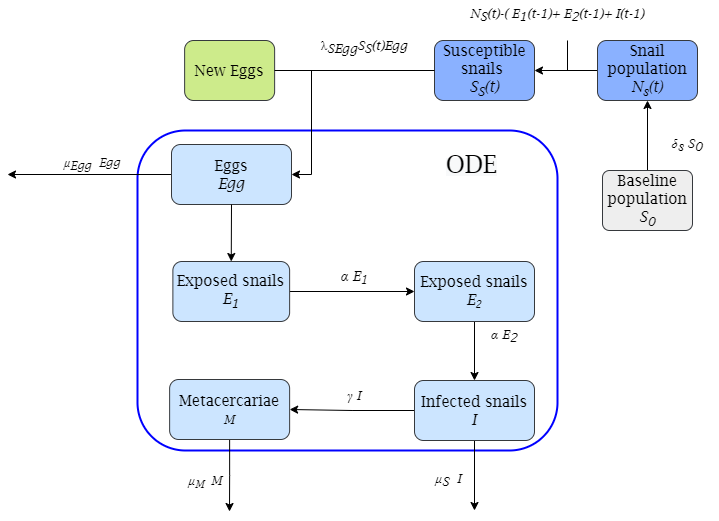

The diagram above was exported from draw.io. Its source (the exported page's mxGraphModel, read from the mxfile embedded in the PNG):
<mxGraphModel dx="1117" dy="623" grid="1" gridSize="10" guides="1" tooltips="1" connect="1" arrows="1" fold="1" page="1" pageScale="1" pageWidth="1169" pageHeight="827" math="0" shadow="0">
  <root>
    <mxCell id="0" />
    <mxCell id="1" parent="0" />
    <mxCell id="W63Ve15LJmaTfrixhaZY-5" value="" style="rounded=1;whiteSpace=wrap;html=1;fontFamily=Lucida Bright;fontSize=16;strokeColor=#0000FF;strokeWidth=2;fillColor=none;" vertex="1" parent="1">
      <mxGeometry x="520" y="170" width="420" height="320" as="geometry" />
    </mxCell>
    <mxCell id="W63Ve15LJmaTfrixhaZY-6" style="edgeStyle=orthogonalEdgeStyle;rounded=0;orthogonalLoop=1;jettySize=auto;html=1;exitX=0.5;exitY=0;exitDx=0;exitDy=0;fontFamily=Lucida Bright;fontSize=16;" edge="1" parent="1" source="Ph4413J-O8SGq-l-suVC-3" target="Ph4413J-O8SGq-l-suVC-6">
      <mxGeometry relative="1" as="geometry" />
    </mxCell>
    <mxCell id="Ph4413J-O8SGq-l-suVC-3" value="&lt;font style=&quot;font-size: 15px&quot;&gt;Baseline population&lt;br&gt;&lt;i&gt;S&lt;sub&gt;0&lt;/sub&gt;&lt;/i&gt;&lt;/font&gt;" style="rounded=1;whiteSpace=wrap;html=1;absoluteArcSize=1;arcSize=14;strokeWidth=1;fontFamily=Lucida Bright;fillColor=#eeeeee;strokeColor=#36393d;" parent="1" vertex="1">
      <mxGeometry x="985" y="210" width="90" height="60" as="geometry" />
    </mxCell>
    <mxCell id="Ph4413J-O8SGq-l-suVC-23" style="edgeStyle=orthogonalEdgeStyle;rounded=0;orthogonalLoop=1;jettySize=auto;html=1;exitX=0;exitY=0.5;exitDx=0;exitDy=0;fontFamily=Lucida Bright;fontSize=15;" parent="1" source="Ph4413J-O8SGq-l-suVC-5" edge="1">
      <mxGeometry relative="1" as="geometry">
        <mxPoint x="390" y="214" as="targetPoint" />
      </mxGeometry>
    </mxCell>
    <mxCell id="Ph4413J-O8SGq-l-suVC-5" value="Eggs&lt;br&gt;&lt;i&gt;Egg&lt;/i&gt;" style="rounded=1;whiteSpace=wrap;html=1;fontFamily=Lucida Bright;fontSize=15;fillColor=#cce5ff;strokeColor=#36393d;" parent="1" vertex="1">
      <mxGeometry x="554" y="184" width="120" height="60" as="geometry" />
    </mxCell>
    <mxCell id="W63Ve15LJmaTfrixhaZY-7" style="edgeStyle=orthogonalEdgeStyle;rounded=0;orthogonalLoop=1;jettySize=auto;html=1;exitX=0;exitY=0.5;exitDx=0;exitDy=0;entryX=1;entryY=0.5;entryDx=0;entryDy=0;fontFamily=Lucida Bright;fontSize=16;" edge="1" parent="1" source="Ph4413J-O8SGq-l-suVC-6" target="NpxMUEAwTnsZJpkyLGL0-3">
      <mxGeometry relative="1" as="geometry" />
    </mxCell>
    <mxCell id="Ph4413J-O8SGq-l-suVC-6" value="Snail population&lt;br&gt;&lt;i&gt;N&lt;sub&gt;s&lt;/sub&gt;(t)&lt;/i&gt;" style="rounded=1;whiteSpace=wrap;html=1;fontFamily=Lucida Bright;fontSize=15;fillColor=#8AB1FF;strokeColor=#36393d;" parent="1" vertex="1">
      <mxGeometry x="980" y="80" width="100" height="60" as="geometry" />
    </mxCell>
    <mxCell id="W63Ve15LJmaTfrixhaZY-9" style="edgeStyle=orthogonalEdgeStyle;rounded=0;orthogonalLoop=1;jettySize=auto;html=1;exitX=1;exitY=0.5;exitDx=0;exitDy=0;entryX=1;entryY=0.5;entryDx=0;entryDy=0;fontFamily=Lucida Bright;fontSize=16;" edge="1" parent="1" source="Ph4413J-O8SGq-l-suVC-8" target="Ph4413J-O8SGq-l-suVC-5">
      <mxGeometry relative="1" as="geometry" />
    </mxCell>
    <mxCell id="Ph4413J-O8SGq-l-suVC-8" value="New Eggs" style="rounded=1;whiteSpace=wrap;html=1;fontFamily=Lucida Bright;fontSize=15;fillColor=#cdeb8b;strokeColor=#36393d;" parent="1" vertex="1">
      <mxGeometry x="567.13" y="80" width="90" height="60" as="geometry" />
    </mxCell>
    <mxCell id="Ph4413J-O8SGq-l-suVC-10" value="&lt;p style=&quot;margin-top: 0pt; margin-bottom: 0pt; margin-left: 0in; text-align: left; direction: ltr; unicode-bidi: embed; word-break: normal; font-size: 13px;&quot;&gt;&lt;span style=&quot;font-size: 13px;&quot;&gt;&lt;i style=&quot;font-size: 13px;&quot;&gt;δ&lt;sub style=&quot;font-size: 13px;&quot;&gt;s&lt;/sub&gt; S&lt;sub style=&quot;font-size: 13px;&quot;&gt;0&lt;/sub&gt;&lt;/i&gt;&lt;/span&gt;&lt;/p&gt;" style="text;html=1;strokeColor=none;fillColor=none;align=center;verticalAlign=middle;whiteSpace=wrap;rounded=0;fontFamily=Lucida Bright;fontSize=13;" parent="1" vertex="1">
      <mxGeometry x="1040" y="170" width="60" height="30" as="geometry" />
    </mxCell>
    <mxCell id="Ph4413J-O8SGq-l-suVC-18" style="edgeStyle=orthogonalEdgeStyle;rounded=0;orthogonalLoop=1;jettySize=auto;html=1;exitX=0.5;exitY=1;exitDx=0;exitDy=0;fontFamily=Lucida Bright;fontSize=15;" parent="1" source="Ph4413J-O8SGq-l-suVC-10" target="Ph4413J-O8SGq-l-suVC-10" edge="1">
      <mxGeometry relative="1" as="geometry" />
    </mxCell>
    <mxCell id="Ph4413J-O8SGq-l-suVC-19" value="" style="endArrow=classic;html=1;rounded=0;fontFamily=Lucida Bright;fontSize=15;exitX=0.5;exitY=1;exitDx=0;exitDy=0;entryX=0.5;entryY=0;entryDx=0;entryDy=0;" parent="1" source="Ph4413J-O8SGq-l-suVC-5" target="Ph4413J-O8SGq-l-suVC-20" edge="1">
      <mxGeometry width="50" height="50" relative="1" as="geometry">
        <mxPoint x="642.6399999999996" y="245.7299999999998" as="sourcePoint" />
        <mxPoint x="630" y="331" as="targetPoint" />
      </mxGeometry>
    </mxCell>
    <mxCell id="cps1jp-Q-GCo8sEY0IGr-1" style="edgeStyle=orthogonalEdgeStyle;rounded=0;orthogonalLoop=1;jettySize=auto;html=1;exitX=1;exitY=0.5;exitDx=0;exitDy=0;entryX=0;entryY=0.5;entryDx=0;entryDy=0;fontSize=29;fontFamily=Lucida Bright;" parent="1" source="Ph4413J-O8SGq-l-suVC-20" target="Ph4413J-O8SGq-l-suVC-24" edge="1">
      <mxGeometry relative="1" as="geometry" />
    </mxCell>
    <mxCell id="Ph4413J-O8SGq-l-suVC-20" value="Exposed snails&lt;br&gt;&lt;i&gt;E&lt;sub&gt;1&lt;/sub&gt;&lt;/i&gt;" style="rounded=1;whiteSpace=wrap;html=1;fontFamily=Lucida Bright;fontSize=15;fillColor=#cce5ff;strokeColor=#36393d;" parent="1" vertex="1">
      <mxGeometry x="555.38" y="301" width="116.75" height="60" as="geometry" />
    </mxCell>
    <mxCell id="Ph4413J-O8SGq-l-suVC-28" style="edgeStyle=orthogonalEdgeStyle;rounded=0;orthogonalLoop=1;jettySize=auto;html=1;exitX=0.5;exitY=1;exitDx=0;exitDy=0;fontFamily=Lucida Bright;fontSize=15;entryX=0.5;entryY=0;entryDx=0;entryDy=0;" parent="1" source="Ph4413J-O8SGq-l-suVC-24" target="Ph4413J-O8SGq-l-suVC-25" edge="1">
      <mxGeometry relative="1" as="geometry" />
    </mxCell>
    <mxCell id="Ph4413J-O8SGq-l-suVC-24" value="Exposed snails&lt;br&gt;&lt;i&gt;E&lt;span style=&quot;font-size: 12.5px&quot;&gt;&lt;sub&gt;2&lt;/sub&gt;&lt;/span&gt;&lt;/i&gt;" style="rounded=1;whiteSpace=wrap;html=1;fontFamily=Lucida Bright;fontSize=15;fillColor=#cce5ff;strokeColor=#36393d;" parent="1" vertex="1">
      <mxGeometry x="797" y="301" width="120" height="60" as="geometry" />
    </mxCell>
    <mxCell id="cps1jp-Q-GCo8sEY0IGr-2" style="edgeStyle=orthogonalEdgeStyle;rounded=0;orthogonalLoop=1;jettySize=auto;html=1;exitX=0;exitY=0.5;exitDx=0;exitDy=0;fontSize=29;fontFamily=Lucida Bright;" parent="1" source="Ph4413J-O8SGq-l-suVC-25" target="Ph4413J-O8SGq-l-suVC-26" edge="1">
      <mxGeometry relative="1" as="geometry" />
    </mxCell>
    <mxCell id="cps1jp-Q-GCo8sEY0IGr-5" style="edgeStyle=orthogonalEdgeStyle;rounded=0;orthogonalLoop=1;jettySize=auto;html=1;exitX=0.5;exitY=1;exitDx=0;exitDy=0;fontSize=29;fontFamily=Lucida Bright;" parent="1" source="Ph4413J-O8SGq-l-suVC-25" edge="1">
      <mxGeometry relative="1" as="geometry">
        <mxPoint x="857" y="550" as="targetPoint" />
      </mxGeometry>
    </mxCell>
    <mxCell id="Ph4413J-O8SGq-l-suVC-25" value="Infected snails&lt;br&gt;&lt;i&gt;I&lt;/i&gt;" style="rounded=1;whiteSpace=wrap;html=1;fontFamily=Lucida Bright;fontSize=15;fillColor=#cce5ff;strokeColor=#36393d;" parent="1" vertex="1">
      <mxGeometry x="797" y="420" width="120" height="60" as="geometry" />
    </mxCell>
    <mxCell id="cps1jp-Q-GCo8sEY0IGr-3" style="edgeStyle=orthogonalEdgeStyle;rounded=0;orthogonalLoop=1;jettySize=auto;html=1;exitX=0.5;exitY=1;exitDx=0;exitDy=0;fontSize=29;fontFamily=Lucida Bright;" parent="1" source="Ph4413J-O8SGq-l-suVC-26" edge="1">
      <mxGeometry relative="1" as="geometry">
        <mxPoint x="612" y="551" as="targetPoint" />
      </mxGeometry>
    </mxCell>
    <mxCell id="Ph4413J-O8SGq-l-suVC-26" value="Metacercariae&lt;br&gt;&lt;span style=&quot;font-size: 12.5px&quot;&gt;&lt;i&gt;M&lt;/i&gt;&lt;/span&gt;" style="rounded=1;whiteSpace=wrap;html=1;fontFamily=Lucida Bright;fontSize=15;fillColor=#cce5ff;strokeColor=#36393d;" parent="1" vertex="1">
      <mxGeometry x="552.13" y="419" width="120" height="60" as="geometry" />
    </mxCell>
    <mxCell id="Ph4413J-O8SGq-l-suVC-35" value="&lt;span style=&quot;font-size: 12px;&quot;&gt;&lt;i style=&quot;font-size: 12px;&quot;&gt;μ&lt;sub style=&quot;font-size: 12px;&quot;&gt;Egg&amp;nbsp;&lt;/sub&gt;Egg&lt;/i&gt;&lt;/span&gt;" style="text;html=1;strokeColor=none;fillColor=none;align=center;verticalAlign=middle;whiteSpace=wrap;rounded=0;fontFamily=Lucida Bright;fontSize=12;" parent="1" vertex="1">
      <mxGeometry x="430" y="184" width="90" height="40" as="geometry" />
    </mxCell>
    <mxCell id="Ph4413J-O8SGq-l-suVC-38" value="&lt;span style=&quot;font-size: 13px&quot;&gt;&lt;i&gt;μ&lt;sub&gt;M&amp;nbsp;&lt;/sub&gt;M&amp;nbsp;&lt;/i&gt;&lt;/span&gt;" style="text;html=1;strokeColor=none;fillColor=none;align=center;verticalAlign=middle;whiteSpace=wrap;rounded=0;fontFamily=Lucida Bright;fontSize=15;" parent="1" vertex="1">
      <mxGeometry x="547" y="500" width="90" height="40" as="geometry" />
    </mxCell>
    <mxCell id="Ph4413J-O8SGq-l-suVC-41" value="&lt;span style=&quot;font-size: 13px;&quot;&gt;&lt;font style=&quot;font-size: 13px;&quot;&gt;&lt;i style=&quot;font-size: 13px;&quot;&gt;α E&lt;sub style=&quot;font-size: 13px;&quot;&gt;2&lt;/sub&gt;&lt;/i&gt;&lt;/font&gt;&lt;/span&gt;" style="text;html=1;strokeColor=none;fillColor=none;align=center;verticalAlign=middle;whiteSpace=wrap;rounded=0;fontFamily=Lucida Bright;fontSize=13;" parent="1" vertex="1">
      <mxGeometry x="857" y="361" width="60" height="30" as="geometry" />
    </mxCell>
    <mxCell id="Ph4413J-O8SGq-l-suVC-42" value="&lt;span&gt;&lt;i&gt;&lt;font style=&quot;font-size: 13px&quot;&gt;γ I&lt;/font&gt;&lt;/i&gt;&lt;/span&gt;" style="text;html=1;strokeColor=none;fillColor=none;align=center;verticalAlign=middle;whiteSpace=wrap;rounded=0;fontFamily=Lucida Bright;fontSize=16;" parent="1" vertex="1">
      <mxGeometry x="707" y="419" width="60" height="30" as="geometry" />
    </mxCell>
    <mxCell id="Ph4413J-O8SGq-l-suVC-43" value="&lt;span&gt;&lt;font style=&quot;font-size: 14px&quot;&gt;&lt;i&gt;&lt;span&gt;α E&lt;/span&gt;&lt;span&gt;&lt;sub&gt;1&lt;/sub&gt;&lt;/span&gt;&lt;/i&gt;&lt;/font&gt;&lt;/span&gt;" style="text;html=1;strokeColor=none;fillColor=none;align=center;verticalAlign=middle;whiteSpace=wrap;rounded=0;fontFamily=Lucida Bright;fontSize=15;" parent="1" vertex="1">
      <mxGeometry x="707" y="301" width="60" height="30" as="geometry" />
    </mxCell>
    <mxCell id="Ph4413J-O8SGq-l-suVC-36" value="&lt;span style=&quot;font-size: 13px&quot;&gt;&lt;i style=&quot;font-size: 13px&quot;&gt;μ&lt;sub style=&quot;font-size: 13px&quot;&gt;S&amp;nbsp;&lt;/sub&gt;I&amp;nbsp;&lt;/i&gt;&lt;/span&gt;" style="text;html=1;strokeColor=none;fillColor=none;align=center;verticalAlign=middle;whiteSpace=wrap;rounded=0;fontFamily=Lucida Bright;fontSize=13;" parent="1" vertex="1">
      <mxGeometry x="790" y="500" width="90" height="40" as="geometry" />
    </mxCell>
    <mxCell id="NpxMUEAwTnsZJpkyLGL0-3" value="Susceptible snails &lt;br&gt;&lt;i&gt;S&lt;sub&gt;S&lt;/sub&gt;(t)&lt;/i&gt;" style="rounded=1;whiteSpace=wrap;html=1;fontFamily=Lucida Bright;fontSize=15;fillColor=#8AB1FF;strokeColor=#36393d;" parent="1" vertex="1">
      <mxGeometry x="817" y="80" width="100" height="60" as="geometry" />
    </mxCell>
    <mxCell id="cps1jp-Q-GCo8sEY0IGr-6" value="&lt;p class=&quot;MsoNormal&quot; style=&quot;font-size: 13px;&quot;&gt;&lt;/p&gt;&lt;font style=&quot;font-size: 13px;&quot;&gt;&lt;font style=&quot;font-size: 13px;&quot;&gt;λ&lt;/font&gt;&lt;font style=&quot;font-size: 13px;&quot;&gt;&lt;i style=&quot;font-size: 13px;&quot;&gt;&lt;sub style=&quot;font-size: 13px;&quot;&gt;SEgg&lt;/sub&gt;S&lt;sub style=&quot;font-size: 13px;&quot;&gt;S&lt;/sub&gt;(t)Egg&lt;/i&gt;&lt;/font&gt;&lt;/font&gt;" style="text;html=1;strokeColor=none;fillColor=none;align=center;verticalAlign=middle;whiteSpace=wrap;rounded=0;fontFamily=Lucida Bright;fontSize=13;" parent="1" vertex="1">
      <mxGeometry x="677" y="60" width="140" height="40" as="geometry" />
    </mxCell>
    <mxCell id="cps1jp-Q-GCo8sEY0IGr-9" value="&lt;span style=&quot;font-size: 13px&quot;&gt;&lt;font style=&quot;font-size: 13px&quot;&gt;&lt;i style=&quot;font-size: 13px&quot;&gt;&lt;span style=&quot;font-size: 13px&quot;&gt;N&lt;sub style=&quot;font-size: 13px&quot;&gt;S&lt;/sub&gt;(t)-( E&lt;/span&gt;&lt;span style=&quot;font-size: 13px&quot;&gt;&lt;sub style=&quot;font-size: 13px&quot;&gt;1&lt;/sub&gt;(t-1)+ E&lt;sub style=&quot;font-size: 13px&quot;&gt;2&lt;/sub&gt;(t-1)+ I(t-1)&lt;/span&gt;&lt;/i&gt;&lt;/font&gt;&lt;/span&gt;" style="text;html=1;strokeColor=none;fillColor=none;align=center;verticalAlign=middle;whiteSpace=wrap;rounded=0;fontFamily=Lucida Bright;fontSize=13;" parent="1" vertex="1">
      <mxGeometry x="840" y="40" width="200" height="30" as="geometry" />
    </mxCell>
    <mxCell id="W63Ve15LJmaTfrixhaZY-11" value="" style="endArrow=none;html=1;rounded=0;fontFamily=Lucida Bright;fontSize=16;entryX=0;entryY=0.5;entryDx=0;entryDy=0;exitX=1;exitY=0.5;exitDx=0;exitDy=0;" edge="1" parent="1" source="Ph4413J-O8SGq-l-suVC-8" target="NpxMUEAwTnsZJpkyLGL0-3">
      <mxGeometry width="50" height="50" relative="1" as="geometry">
        <mxPoint x="657" y="107" as="sourcePoint" />
        <mxPoint x="817" y="107" as="targetPoint" />
      </mxGeometry>
    </mxCell>
    <mxCell id="Wdmo7XJKCcT6UuKcNx_K-1" value="&lt;span style=&quot;color: rgb(0 , 0 , 0) ; font-family: &amp;#34;lucida bright&amp;#34; ; font-style: normal ; font-weight: 400 ; letter-spacing: normal ; text-align: center ; text-indent: 0px ; text-transform: none ; word-spacing: 0px ; background-color: rgb(248 , 249 , 250) ; display: inline ; float: none&quot;&gt;&lt;font style=&quot;font-size: 24px&quot;&gt;ODE&lt;/font&gt;&lt;/span&gt;" style="text;whiteSpace=wrap;html=1;fontSize=16;fontFamily=Lucida Bright;" vertex="1" parent="1">
      <mxGeometry x="827" y="184" width="80" height="40" as="geometry" />
    </mxCell>
    <mxCell id="Wdmo7XJKCcT6UuKcNx_K-3" value="" style="endArrow=none;html=1;rounded=0;fontFamily=Lucida Bright;fontSize=24;entryX=0.55;entryY=1.333;entryDx=0;entryDy=0;entryPerimeter=0;" edge="1" parent="1" target="cps1jp-Q-GCo8sEY0IGr-9">
      <mxGeometry width="50" height="50" relative="1" as="geometry">
        <mxPoint x="950" y="110" as="sourcePoint" />
        <mxPoint x="967" y="60" as="targetPoint" />
      </mxGeometry>
    </mxCell>
  </root>
</mxGraphModel>